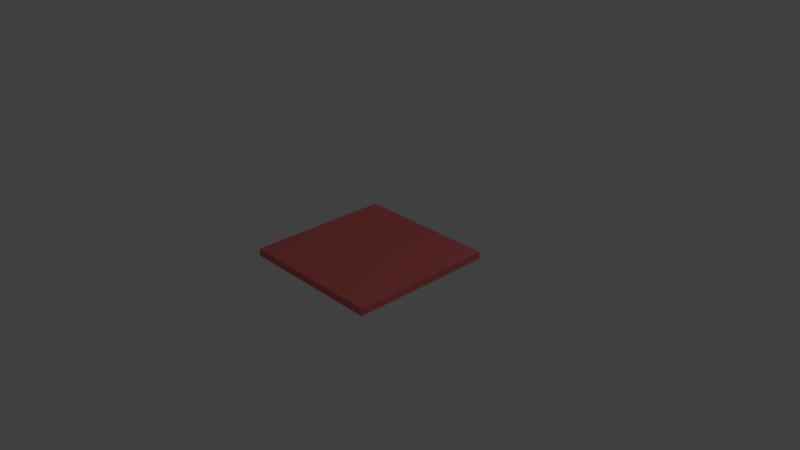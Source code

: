 # Source: test_red_cube.blend  (saved by Blender 2.79.0; exported with 4.5.12 LTS)
import bpy
from mathutils import Matrix  # noqa: F401  (used for matrix-valued properties, if any)

bpy.ops.wm.read_factory_settings(use_empty=True)
scene = bpy.context.scene
scene.name = 'Scene'

# ---- collections
col_collection_1 = bpy.data.collections.new('Collection 1'); scene.collection.children.link(col_collection_1)

# ---- materials (node trees are filled in below, after node groups)
mat_material = bpy.data.materials.new('Material')
mat_material.alpha_threshold = 0.0
mat_material.diffuse_color = (0.8, 0.1673, 0.171, 1.0)
mat_material.roughness = 0.5
mat_material.line_color = (0.0, 0.0, 0.0, 1.0)

# ---- material node trees

# ---- world
world_world = bpy.data.worlds.new('World'); scene.world = world_world
world_world.color = (0.05088, 0.05088, 0.05088)
world_world.use_sun_shadow = False
world_world.sun_shadow_jitter_overblur = 0.0
world_world.cycles.sampling_method = 'MANUAL'

# ---- cameras
cam_camera = bpy.data.cameras.new('Camera')
cam_camera.clip_end = 100.0
cam_camera.lens = 35.0
cam_camera.sensor_width = 32.0
cam_camera.sensor_height = 18.0
cam_camera.ortho_scale = 7.314
cam_camera.dof.focus_distance = 0.0

# ---- lights
light_lamp = bpy.data.lights.new('Lamp', 'POINT')
light_lamp.transmission_factor = 0.0
light_lamp.cutoff_distance = 30.0
light_lamp.energy = 100.0
light_lamp.shadow_buffer_clip_start = 1.001
light_lamp.shadow_soft_size = 0.1
light_lamp.shadow_maximum_resolution = 0.006
light_lamp.use_absolute_resolution = True

# ---- meshes
me_cube = bpy.data.meshes.new('Cube')
me_cube.from_pydata([(1.0, 1.0, -1.0), (1.0, -1.0, -1.0), (-1.0, -1.0, -1.0), (-1.0, 1.0, -1.0), (1.0, 1.0, 1.0), (1.0, -1.0, 1.0), (-1.0, -1.0, 1.0), (-1.0, 1.0, 1.0)], [], [(0, 1, 2, 3), (4, 7, 6, 5), (0, 4, 5, 1), (1, 5, 6, 2), (2, 6, 7, 3), (4, 0, 3, 7)])
me_cube.materials.append(mat_material)
me_cube.use_remesh_preserve_volume = False
me_cube.use_remesh_preserve_attributes = False
me_cube.use_mirror_vertex_groups = False
me_cube.update()

# ---- objects
ob_cube = bpy.data.objects.new('Cube', me_cube)
ob_lamp = bpy.data.objects.new('Lamp', light_lamp)
ob_camera = bpy.data.objects.new('Camera', cam_camera)

# ---- transforms, parenting, visibility, modifiers, constraints
ob_cube.location = (0.0, 0.0, 0.0)
ob_cube.scale = (1.0, 1.0, 0.05106)
ob_cube.lock_rotations_4d = False
ob_cube.empty_display_type = 'ARROWS'
ob_cube.lineart.crease_threshold = 0.0
ob_lamp.location = (4.076, 1.005, 5.904)
ob_lamp.rotation_euler = (0.6503, 0.05522, 1.866)
ob_lamp.lock_rotations_4d = False
ob_lamp.empty_display_type = 'ARROWS'
ob_lamp.color = (0.0, 0.0, 0.0, 0.0)
ob_lamp.lineart.crease_threshold = 0.0
ob_camera.location = (7.481, -6.508, 5.344)
ob_camera.rotation_euler = (1.109, 0.0, 0.8149)
ob_camera.lock_rotations_4d = False
ob_camera.empty_display_type = 'ARROWS'
ob_camera.color = (0.0, 0.0, 0.0, 0.0)
ob_camera.display_type = 'WIRE'
ob_camera.lineart.crease_threshold = 0.0

# ---- collection membership
col_collection_1.objects.link(ob_cube)
col_collection_1.objects.link(ob_lamp)
col_collection_1.objects.link(ob_camera)

# ---- scene / render settings (as saved in the file)
scene.camera = ob_camera
scene.frame_start = 1; scene.frame_end = 250; scene.frame_set(1)
scene.render.engine = 'CYCLES'
scene.render.resolution_percentage = 50
scene.render.dither_intensity = 0.0
scene.cycles.use_denoising = False
scene.cycles.samples = 128
scene.cycles.sampling_pattern = 'TABULATED_SOBOL'
scene.cycles.use_adaptive_sampling = False
scene.cycles.use_light_tree = False
scene.cycles.blur_glossy = 0.0
scene.cycles.sample_clamp_indirect = 0.0
scene.view_settings.view_transform = 'Standard'
bpy.context.view_layer.update()
